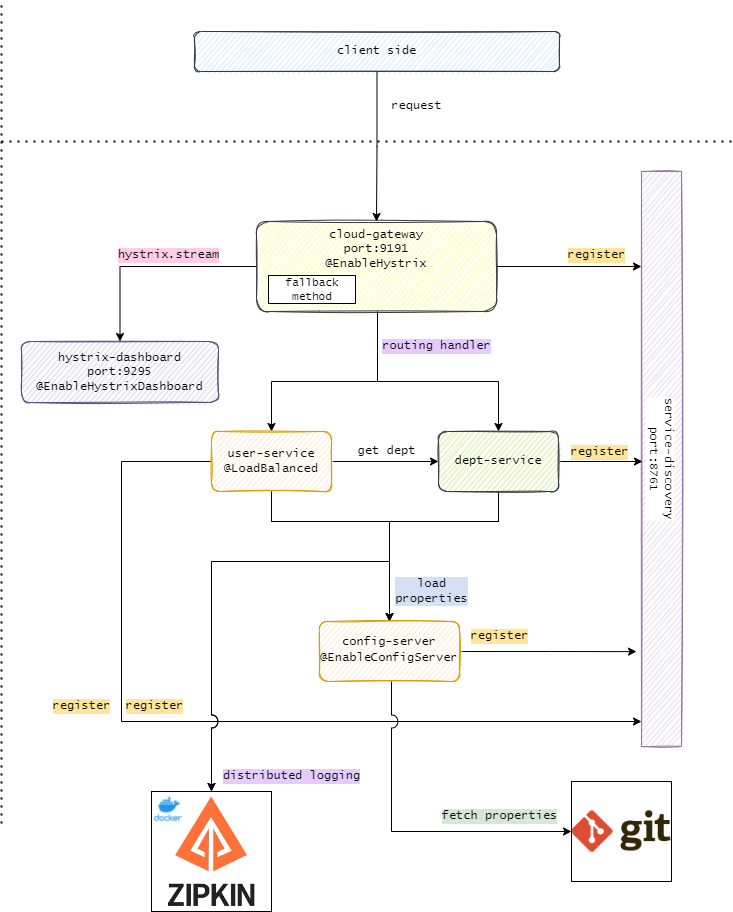

The diagram above was exported from draw.io. Its source (the exported page's mxGraphModel, read from the mxfile embedded in the PNG):
<mxGraphModel dx="572" dy="705" grid="1" gridSize="10" guides="1" tooltips="1" connect="1" arrows="1" fold="1" page="1" pageScale="1" pageWidth="850" pageHeight="1100" background="#FFFFFF" math="0" shadow="0">
  <root>
    <mxCell id="0" />
    <mxCell id="1" parent="0" />
    <mxCell id="7kKSXr_9rSva4Pn599E9-11" value="&lt;div style=&quot;&quot;&gt;service-discovery&lt;br&gt;&lt;/div&gt;&lt;div style=&quot;&quot;&gt;port:8761&lt;/div&gt;" style="rounded=0;whiteSpace=wrap;html=1;labelBackgroundColor=default;labelBorderColor=none;fontFamily=Lucida Console;fontSize=12;horizontal=0;direction=west;flipH=0;flipV=0;labelPosition=center;verticalLabelPosition=middle;align=center;verticalAlign=middle;rotation=-180;fillColor=#e1d5e7;strokeColor=#9673a6;sketch=1;" parent="1" vertex="1">
      <mxGeometry x="1560" y="310" width="40" height="575" as="geometry" />
    </mxCell>
    <mxCell id="7kKSXr_9rSva4Pn599E9-13" value="" style="edgeStyle=orthogonalEdgeStyle;rounded=0;orthogonalLoop=1;jettySize=auto;html=1;fontFamily=Lucida Console;fontSize=12;fontColor=default;entryX=0.02;entryY=0.15;entryDx=0;entryDy=0;entryPerimeter=0;" parent="1" source="7kKSXr_9rSva4Pn599E9-12" edge="1">
      <mxGeometry relative="1" as="geometry">
        <mxPoint x="1560" y="405" as="targetPoint" />
      </mxGeometry>
    </mxCell>
    <mxCell id="7kKSXr_9rSva4Pn599E9-22" style="edgeStyle=orthogonalEdgeStyle;rounded=0;orthogonalLoop=1;jettySize=auto;html=1;entryX=0.5;entryY=0;entryDx=0;entryDy=0;fontFamily=Lucida Console;fontSize=12;fontColor=default;" parent="1" source="7kKSXr_9rSva4Pn599E9-12" target="7kKSXr_9rSva4Pn599E9-16" edge="1">
      <mxGeometry relative="1" as="geometry">
        <Array as="points">
          <mxPoint x="1296" y="520" />
          <mxPoint x="1190" y="520" />
        </Array>
      </mxGeometry>
    </mxCell>
    <mxCell id="7kKSXr_9rSva4Pn599E9-23" style="edgeStyle=orthogonalEdgeStyle;rounded=0;orthogonalLoop=1;jettySize=auto;html=1;entryX=0.5;entryY=0;entryDx=0;entryDy=0;fontFamily=Lucida Console;fontSize=12;fontColor=default;" parent="1" source="7kKSXr_9rSva4Pn599E9-12" target="7kKSXr_9rSva4Pn599E9-17" edge="1">
      <mxGeometry relative="1" as="geometry">
        <Array as="points">
          <mxPoint x="1296" y="520" />
          <mxPoint x="1417" y="520" />
        </Array>
      </mxGeometry>
    </mxCell>
    <mxCell id="7kKSXr_9rSva4Pn599E9-28" style="edgeStyle=orthogonalEdgeStyle;rounded=0;orthogonalLoop=1;jettySize=auto;html=1;fontFamily=Lucida Console;fontSize=12;fontColor=default;" parent="1" source="7kKSXr_9rSva4Pn599E9-12" target="7kKSXr_9rSva4Pn599E9-25" edge="1">
      <mxGeometry relative="1" as="geometry" />
    </mxCell>
    <mxCell id="7kKSXr_9rSva4Pn599E9-12" value="&lt;div&gt;cloud-gateway &lt;br&gt;&lt;/div&gt;&lt;div&gt;port:9191&lt;/div&gt;&lt;div&gt;@EnableHystrix&lt;br&gt;&lt;/div&gt;" style="rounded=1;whiteSpace=wrap;html=1;fillColor=#ffff88;strokeColor=#36393d;sketch=1;horizontal=1;verticalAlign=top;fontFamily=Lucida Console;" parent="1" vertex="1">
      <mxGeometry x="1175" y="360" width="240" height="90" as="geometry" />
    </mxCell>
    <mxCell id="7kKSXr_9rSva4Pn599E9-14" value="register" style="text;html=1;align=center;verticalAlign=middle;resizable=0;points=[];autosize=1;strokeColor=none;fillColor=none;labelBackgroundColor=#FFE599;fontFamily=Lucida Console;" parent="1" vertex="1">
      <mxGeometry x="1475" y="379" width="80" height="30" as="geometry" />
    </mxCell>
    <mxCell id="7kKSXr_9rSva4Pn599E9-15" value="fallback method" style="rounded=0;whiteSpace=wrap;html=1;labelBackgroundColor=default;labelBorderColor=default;fillStyle=solid;fontColor=default;strokeWidth=1;fillColor=#FFFFFF;fontSize=11;fontFamily=Lucida Console;strokeColor=none;" parent="1" vertex="1">
      <mxGeometry x="1186" y="415" width="90" height="25" as="geometry" />
    </mxCell>
    <mxCell id="7kKSXr_9rSva4Pn599E9-18" style="edgeStyle=orthogonalEdgeStyle;rounded=0;orthogonalLoop=1;jettySize=auto;html=1;fontFamily=Lucida Console;fontSize=12;fontColor=default;" parent="1" source="7kKSXr_9rSva4Pn599E9-16" edge="1">
      <mxGeometry relative="1" as="geometry">
        <mxPoint x="1560" y="860" as="targetPoint" />
        <Array as="points">
          <mxPoint x="1040" y="600" />
          <mxPoint x="1040" y="860" />
          <mxPoint x="1560" y="860" />
        </Array>
      </mxGeometry>
    </mxCell>
    <mxCell id="7kKSXr_9rSva4Pn599E9-35" value="" style="edgeStyle=orthogonalEdgeStyle;rounded=0;orthogonalLoop=1;jettySize=auto;html=1;fontFamily=Lucida Console;fontSize=12;fontColor=#000000;" parent="1" source="7kKSXr_9rSva4Pn599E9-16" target="7kKSXr_9rSva4Pn599E9-17" edge="1">
      <mxGeometry relative="1" as="geometry" />
    </mxCell>
    <mxCell id="aeaBxz-sgoiP26t7oa8j-2" style="edgeStyle=orthogonalEdgeStyle;rounded=0;orthogonalLoop=1;jettySize=auto;html=1;entryX=0.5;entryY=0;entryDx=0;entryDy=0;" edge="1" parent="1" source="7kKSXr_9rSva4Pn599E9-16" target="7kKSXr_9rSva4Pn599E9-40">
      <mxGeometry relative="1" as="geometry">
        <Array as="points">
          <mxPoint x="1190" y="660" />
          <mxPoint x="1308" y="660" />
        </Array>
      </mxGeometry>
    </mxCell>
    <mxCell id="aeaBxz-sgoiP26t7oa8j-9" style="edgeStyle=orthogonalEdgeStyle;rounded=0;jumpStyle=arc;orthogonalLoop=1;jettySize=auto;html=1;entryX=0.5;entryY=0;entryDx=0;entryDy=0;jumpSize=13;" edge="1" parent="1" source="7kKSXr_9rSva4Pn599E9-16" target="aeaBxz-sgoiP26t7oa8j-5">
      <mxGeometry relative="1" as="geometry">
        <Array as="points">
          <mxPoint x="1190" y="660" />
          <mxPoint x="1308" y="660" />
          <mxPoint x="1308" y="700" />
          <mxPoint x="1130" y="700" />
        </Array>
      </mxGeometry>
    </mxCell>
    <mxCell id="7kKSXr_9rSva4Pn599E9-16" value="&lt;div&gt;user-service&lt;/div&gt;@LoadBalanced" style="rounded=1;whiteSpace=wrap;html=1;sketch=1;fillColor=#ffe6cc;strokeColor=#d79b00;fontFamily=Lucida Console;" parent="1" vertex="1">
      <mxGeometry x="1130" y="570" width="120" height="60" as="geometry" />
    </mxCell>
    <mxCell id="7kKSXr_9rSva4Pn599E9-19" value="" style="edgeStyle=orthogonalEdgeStyle;rounded=0;orthogonalLoop=1;jettySize=auto;html=1;fontFamily=Lucida Console;fontSize=12;fontColor=default;" parent="1" source="7kKSXr_9rSva4Pn599E9-17" edge="1">
      <mxGeometry relative="1" as="geometry">
        <mxPoint x="1561" y="600" as="targetPoint" />
        <Array as="points">
          <mxPoint x="1519" y="600" />
        </Array>
      </mxGeometry>
    </mxCell>
    <mxCell id="aeaBxz-sgoiP26t7oa8j-1" style="edgeStyle=orthogonalEdgeStyle;rounded=0;orthogonalLoop=1;jettySize=auto;html=1;entryX=0.5;entryY=0;entryDx=0;entryDy=0;" edge="1" parent="1" source="7kKSXr_9rSva4Pn599E9-17" target="7kKSXr_9rSva4Pn599E9-40">
      <mxGeometry relative="1" as="geometry">
        <Array as="points">
          <mxPoint x="1417" y="660" />
          <mxPoint x="1308" y="660" />
        </Array>
      </mxGeometry>
    </mxCell>
    <mxCell id="aeaBxz-sgoiP26t7oa8j-10" style="edgeStyle=orthogonalEdgeStyle;rounded=0;jumpStyle=arc;orthogonalLoop=1;jettySize=auto;html=1;entryX=0.5;entryY=0;entryDx=0;entryDy=0;jumpSize=13;" edge="1" parent="1" source="7kKSXr_9rSva4Pn599E9-17" target="aeaBxz-sgoiP26t7oa8j-5">
      <mxGeometry relative="1" as="geometry">
        <Array as="points">
          <mxPoint x="1417" y="660" />
          <mxPoint x="1308" y="660" />
          <mxPoint x="1308" y="700" />
          <mxPoint x="1130" y="700" />
        </Array>
      </mxGeometry>
    </mxCell>
    <mxCell id="7kKSXr_9rSva4Pn599E9-17" value="dept-service" style="rounded=1;whiteSpace=wrap;html=1;sketch=1;fillColor=#cdeb8b;strokeColor=#36393d;fontFamily=Lucida Console;" parent="1" vertex="1">
      <mxGeometry x="1357" y="570" width="120" height="60" as="geometry" />
    </mxCell>
    <mxCell id="7kKSXr_9rSva4Pn599E9-20" value="register" style="text;html=1;align=center;verticalAlign=middle;resizable=0;points=[];autosize=1;strokeColor=none;fillColor=none;labelBackgroundColor=#FFE599;fontFamily=Lucida Console;" parent="1" vertex="1">
      <mxGeometry x="1478" y="576" width="80" height="30" as="geometry" />
    </mxCell>
    <mxCell id="7kKSXr_9rSva4Pn599E9-21" value="register" style="text;html=1;align=center;verticalAlign=middle;resizable=0;points=[];autosize=1;strokeColor=none;fillColor=none;labelBackgroundColor=#FFE599;fontFamily=Lucida Console;" parent="1" vertex="1">
      <mxGeometry x="960" y="830" width="80" height="30" as="geometry" />
    </mxCell>
    <mxCell id="7kKSXr_9rSva4Pn599E9-24" value="routing handler" style="text;html=1;align=center;verticalAlign=middle;resizable=0;points=[];autosize=1;labelBackgroundColor=#E5CCFF;fontFamily=Lucida Console;" parent="1" vertex="1">
      <mxGeometry x="1290" y="470" width="130" height="30" as="geometry" />
    </mxCell>
    <mxCell id="7kKSXr_9rSva4Pn599E9-25" value="&lt;div&gt;hystrix-dashboard&lt;/div&gt;&lt;div&gt;port:9295&lt;span style=&quot;&quot;&gt;&lt;br&gt;&lt;/span&gt;&lt;/div&gt;&lt;div&gt;&lt;span style=&quot;&quot;&gt;@EnableHystrixDashboard&lt;/span&gt;&lt;/div&gt;" style="rounded=1;whiteSpace=wrap;html=1;sketch=1;fillColor=#d0cee2;labelBackgroundColor=none;fontFamily=Lucida Console;strokeColor=#56517e;" parent="1" vertex="1">
      <mxGeometry x="940" y="480" width="197" height="61" as="geometry" />
    </mxCell>
    <mxCell id="7kKSXr_9rSva4Pn599E9-27" value="register" style="text;html=1;align=center;verticalAlign=middle;resizable=0;points=[];autosize=1;strokeColor=none;fillColor=none;labelBackgroundColor=#FFE599;fontFamily=Lucida Console;" parent="1" vertex="1">
      <mxGeometry x="1033" y="830" width="80" height="30" as="geometry" />
    </mxCell>
    <mxCell id="7kKSXr_9rSva4Pn599E9-29" value="hystrix.stream" style="text;html=1;align=center;verticalAlign=middle;resizable=0;points=[];autosize=1;strokeColor=none;fillColor=none;fontSize=12;fontColor=default;labelBackgroundColor=#FFCCE6;fontFamily=Lucida Console;" parent="1" vertex="1">
      <mxGeometry x="1027" y="379" width="120" height="30" as="geometry" />
    </mxCell>
    <mxCell id="7kKSXr_9rSva4Pn599E9-31" value="" style="endArrow=none;dashed=1;html=1;dashPattern=1 3;strokeWidth=2;rounded=0;fontFamily=Lucida Console;fontSize=12;fontColor=default;" parent="1" edge="1">
      <mxGeometry width="50" height="50" relative="1" as="geometry">
        <mxPoint x="920" y="280" as="sourcePoint" />
        <mxPoint x="1650" y="280" as="targetPoint" />
      </mxGeometry>
    </mxCell>
    <mxCell id="7kKSXr_9rSva4Pn599E9-33" style="edgeStyle=orthogonalEdgeStyle;rounded=0;orthogonalLoop=1;jettySize=auto;html=1;entryX=0.5;entryY=0;entryDx=0;entryDy=0;fontFamily=Lucida Console;fontSize=12;fontColor=default;" parent="1" source="7kKSXr_9rSva4Pn599E9-32" target="7kKSXr_9rSva4Pn599E9-12" edge="1">
      <mxGeometry relative="1" as="geometry" />
    </mxCell>
    <mxCell id="7kKSXr_9rSva4Pn599E9-32" value="client side" style="rounded=1;whiteSpace=wrap;html=1;sketch=1;fontFamily=Lucida Console;fillColor=#cce5ff;strokeColor=#36393d;" parent="1" vertex="1">
      <mxGeometry x="1113" y="170" width="365" height="40" as="geometry" />
    </mxCell>
    <mxCell id="7kKSXr_9rSva4Pn599E9-34" value="request" style="text;html=1;align=center;verticalAlign=middle;resizable=0;points=[];autosize=1;strokeColor=none;fillColor=none;labelBackgroundColor=default;fontFamily=Lucida Console;" parent="1" vertex="1">
      <mxGeometry x="1300" y="230" width="70" height="30" as="geometry" />
    </mxCell>
    <mxCell id="7kKSXr_9rSva4Pn599E9-38" value="get dept" style="text;html=1;align=center;verticalAlign=middle;resizable=0;points=[];autosize=1;strokeColor=none;fillColor=none;fontFamily=Lucida Console;" parent="1" vertex="1">
      <mxGeometry x="1265" y="575" width="80" height="30" as="geometry" />
    </mxCell>
    <mxCell id="truinjGcAoVOmySAoUIB-1" value="" style="edgeStyle=orthogonalEdgeStyle;rounded=0;jumpStyle=arc;jumpSize=13;orthogonalLoop=1;jettySize=auto;html=1;entryX=0;entryY=0.5;entryDx=0;entryDy=0;" parent="1" source="7kKSXr_9rSva4Pn599E9-40" target="7kKSXr_9rSva4Pn599E9-43" edge="1">
      <mxGeometry relative="1" as="geometry">
        <Array as="points">
          <mxPoint x="1310" y="970" />
        </Array>
      </mxGeometry>
    </mxCell>
    <mxCell id="aeaBxz-sgoiP26t7oa8j-3" style="edgeStyle=orthogonalEdgeStyle;rounded=0;orthogonalLoop=1;jettySize=auto;html=1;entryX=-0.125;entryY=0.835;entryDx=0;entryDy=0;entryPerimeter=0;" edge="1" parent="1" source="7kKSXr_9rSva4Pn599E9-40" target="7kKSXr_9rSva4Pn599E9-11">
      <mxGeometry relative="1" as="geometry" />
    </mxCell>
    <mxCell id="7kKSXr_9rSva4Pn599E9-40" value="&lt;div style=&quot;font-size: 12px;&quot;&gt;config-server&lt;div style=&quot;font-size: 12px; line-height: 19px;&quot;&gt;@&lt;span style=&quot;font-size: 12px;&quot;&gt;EnableConfigServer&lt;/span&gt;&lt;/div&gt;&lt;/div&gt;" style="rounded=1;whiteSpace=wrap;html=1;sketch=1;fillColor=#ffe6cc;strokeColor=#d79b00;fontColor=default;labelBackgroundColor=none;fontSize=12;fontFamily=Lucida Console;" parent="1" vertex="1">
      <mxGeometry x="1238" y="760" width="140" height="60" as="geometry" />
    </mxCell>
    <mxCell id="7kKSXr_9rSva4Pn599E9-43" value="" style="shape=image;verticalLabelPosition=bottom;labelBackgroundColor=default;verticalAlign=top;aspect=fixed;imageAspect=0;image=data:image/webp,(base64 omitted: 3748 chars);labelBorderColor=none;imageBorder=default;" parent="1" vertex="1">
      <mxGeometry x="1490" y="920" width="100" height="100" as="geometry" />
    </mxCell>
    <mxCell id="7kKSXr_9rSva4Pn599E9-45" value="load&lt;br&gt;properties" style="text;html=1;align=center;verticalAlign=middle;resizable=0;points=[];autosize=1;strokeColor=none;fillColor=none;fontSize=12;fontFamily=Lucida Console;fontColor=#000000;labelBackgroundColor=#D4E1F5;" parent="1" vertex="1">
      <mxGeometry x="1300" y="710" width="100" height="40" as="geometry" />
    </mxCell>
    <mxCell id="truinjGcAoVOmySAoUIB-6" value="&lt;span style=&quot;&quot;&gt;fetch properties&lt;/span&gt;" style="text;html=1;align=center;verticalAlign=middle;resizable=0;points=[];autosize=1;fontSize=12;fontFamily=Lucida Console;labelBackgroundColor=#D5E8D4;" parent="1" vertex="1">
      <mxGeometry x="1363" y="940" width="110" height="30" as="geometry" />
    </mxCell>
    <mxCell id="truinjGcAoVOmySAoUIB-7" value="" style="endArrow=none;dashed=1;html=1;dashPattern=1 3;strokeWidth=2;rounded=0;fontFamily=Lucida Console;fontSize=12;fontColor=default;" parent="1" edge="1">
      <mxGeometry width="50" height="50" relative="1" as="geometry">
        <mxPoint x="920" y="962" as="sourcePoint" />
        <mxPoint x="920" y="140" as="targetPoint" />
      </mxGeometry>
    </mxCell>
    <mxCell id="aeaBxz-sgoiP26t7oa8j-4" value="register" style="text;html=1;align=center;verticalAlign=middle;resizable=0;points=[];autosize=1;strokeColor=none;fillColor=none;labelBackgroundColor=#FFE599;fontFamily=Lucida Console;" vertex="1" parent="1">
      <mxGeometry x="1378" y="760" width="80" height="30" as="geometry" />
    </mxCell>
    <mxCell id="aeaBxz-sgoiP26t7oa8j-5" value="" style="shape=image;verticalLabelPosition=bottom;labelBackgroundColor=default;verticalAlign=top;aspect=fixed;imageAspect=0;image=data:image/png,(base64 omitted: 5396 chars);imageBorder=default;" vertex="1" parent="1">
      <mxGeometry x="1070" y="930" width="120" height="120" as="geometry" />
    </mxCell>
    <mxCell id="aeaBxz-sgoiP26t7oa8j-11" value="distributed&amp;nbsp;logging" style="text;html=1;align=center;verticalAlign=middle;resizable=0;points=[];autosize=1;labelBackgroundColor=#E5CCFF;fontFamily=Lucida Console;" vertex="1" parent="1">
      <mxGeometry x="1130" y="900" width="160" height="30" as="geometry" />
    </mxCell>
    <mxCell id="aeaBxz-sgoiP26t7oa8j-12" value="" style="shape=image;verticalLabelPosition=bottom;labelBackgroundColor=default;verticalAlign=top;aspect=fixed;imageAspect=0;image=data:image/webp,(base64 omitted: 9744 chars);" vertex="1" parent="1">
      <mxGeometry x="1071" y="932" width="32" height="32" as="geometry" />
    </mxCell>
  </root>
</mxGraphModel>